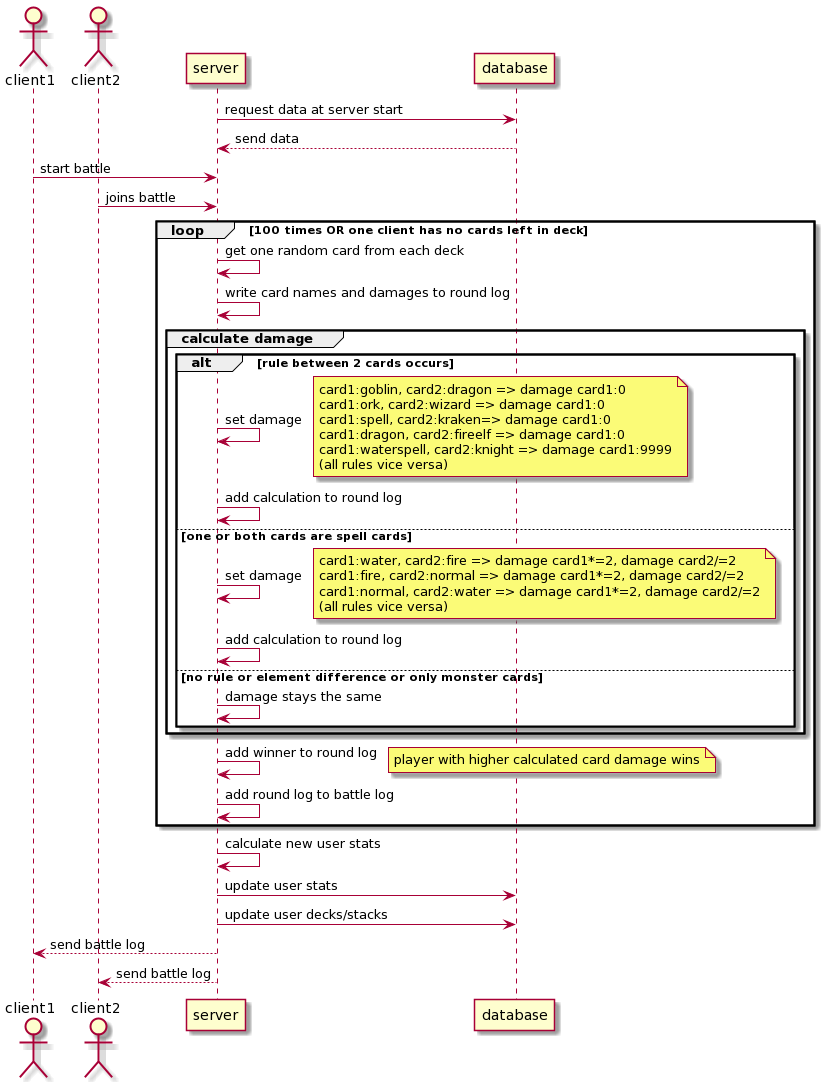

The diagram above was rendered by PlantUML. Its source (embedded in the PNG):
@startuml
actor client1
actor client2

server -> database: request data at server start
database --> server: send data
client1 -> server: start battle
client2 -> server: joins battle
loop 100 times OR one client has no cards left in deck
    server -> server: get one random card from each deck
    server -> server: write card names and damages to round log

    group calculate damage
        alt rule between 2 cards occurs
            server -> server: set damage
            note right
            card1:goblin, card2:dragon => damage card1:0
            card1:ork, card2:wizard => damage card1:0
            card1:spell, card2:kraken=> damage card1:0
            card1:dragon, card2:fireelf => damage card1:0
            card1:waterspell, card2:knight => damage card1:9999
            (all rules vice versa)
            end note
            server -> server: add calculation to round log
        else one or both cards are spell cards
            server -> server: set damage
            note right
            card1:water, card2:fire => damage card1*=2, damage card2/=2
            card1:fire, card2:normal => damage card1*=2, damage card2/=2
            card1:normal, card2:water => damage card1*=2, damage card2/=2
            (all rules vice versa)
            end note
            server -> server: add calculation to round log
        else no rule or element difference or only monster cards
            server -> server: damage stays the same
        end
    end

    server -> server: add winner to round log
    note right
    player with higher calculated card damage wins
    end note
    server -> server: add round log to battle log
end

server -> server: calculate new user stats
server -> database: update user stats
server -> database: update user decks/stacks
server --> client1: send battle log
server --> client2: send battle log
@enduml